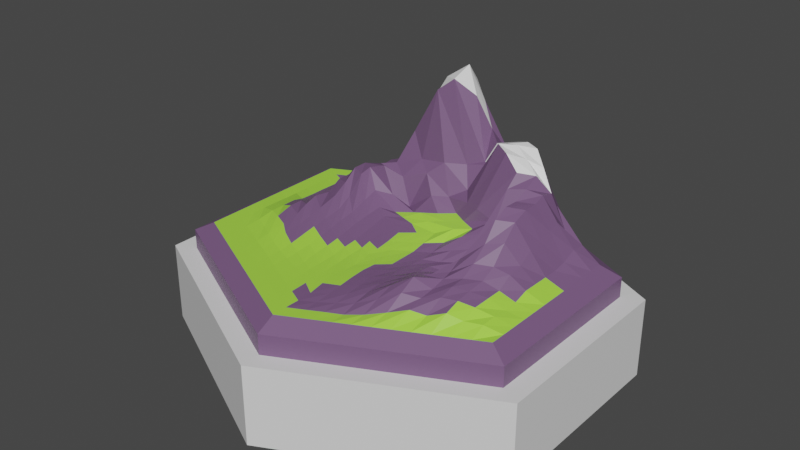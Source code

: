 # Source: Tile_Graphic_Mountains_UR.blend  (saved by Blender 2.80.74; exported with 4.5.12 LTS)
import bpy
from mathutils import Matrix  # noqa: F401  (used for matrix-valued properties, if any)

bpy.ops.wm.read_factory_settings(use_empty=True)
scene = bpy.context.scene
scene.name = 'Scene'

# ---- collections
col_collection = bpy.data.collections.new('Collection'); scene.collection.children.link(col_collection)

# ---- materials (node trees are filled in below, after node groups)
mat_mountaingrassmat = bpy.data.materials.new('MountainGrassMat')
mat_mountaingrassmat.use_transparent_shadow = False
mat_material_003 = bpy.data.materials.new('Material.003')
mat_material_003.use_transparent_shadow = False
mat_mountainmat = bpy.data.materials.new('MountainMat')
mat_mountainmat.use_transparent_shadow = False
mat_snowmat = bpy.data.materials.new('SnowMat')
mat_snowmat.use_transparent_shadow = False

# ---- material node trees
mat_mountaingrassmat.use_nodes = True; mat_mountaingrassmat.node_tree.nodes.clear()
_N = mat_mountaingrassmat.node_tree.nodes; _L = mat_mountaingrassmat.node_tree.links
n0 = _N.new('ShaderNodeOutputMaterial'); n0.name = 'Material Output'; n0.location = (300, 300)
n1 = _N.new('ShaderNodeBsdfPrincipled'); n1.name = 'Principled BSDF'; n1.location = (10, 300)
n1.distribution = 'GGX'
n1.subsurface_method = 'BURLEY'
n1.inputs[0].default_value = (0.3859, 0.8, 0.067, 1.0)
n1.inputs[3].default_value = 1.45
n1.inputs[27].default_value = (0.0, 0.0, 0.0, 1.0)
n1.inputs[28].default_value = 1.0
_L.new(n1.outputs[0], n0.inputs[0])
n0.is_active_output = True
mat_material_003.use_nodes = True; mat_material_003.node_tree.nodes.clear()
_N = mat_material_003.node_tree.nodes; _L = mat_material_003.node_tree.links
n0 = _N.new('ShaderNodeOutputMaterial'); n0.name = 'Material Output'; n0.location = (300, 300)
n1 = _N.new('ShaderNodeBsdfPrincipled'); n1.name = 'Principled BSDF'; n1.location = (10, 300)
n1.distribution = 'GGX'
n1.subsurface_method = 'BURLEY'
n1.inputs[3].default_value = 1.45
n1.inputs[27].default_value = (0.0, 0.0, 0.0, 1.0)
n1.inputs[28].default_value = 1.0
_L.new(n1.outputs[0], n0.inputs[0])
n0.is_active_output = True
mat_mountainmat.use_nodes = True; mat_mountainmat.node_tree.nodes.clear()
_N = mat_mountainmat.node_tree.nodes; _L = mat_mountainmat.node_tree.links
n0 = _N.new('ShaderNodeOutputMaterial'); n0.name = 'Material Output'; n0.location = (300, 300)
n1 = _N.new('ShaderNodeBsdfPrincipled'); n1.name = 'Principled BSDF'; n1.location = (10, 300)
n1.distribution = 'GGX'
n1.subsurface_method = 'BURLEY'
n1.inputs[0].default_value = (0.1859, 0.09816, 0.214, 1.0)
n1.inputs[3].default_value = 1.45
n1.inputs[27].default_value = (0.0, 0.0, 0.0, 1.0)
n1.inputs[28].default_value = 1.0
_L.new(n1.outputs[0], n0.inputs[0])
n0.is_active_output = True
mat_snowmat.use_nodes = True; mat_snowmat.node_tree.nodes.clear()
_N = mat_snowmat.node_tree.nodes; _L = mat_snowmat.node_tree.links
n0 = _N.new('ShaderNodeOutputMaterial'); n0.name = 'Material Output'; n0.location = (300, 300)
n1 = _N.new('ShaderNodeBsdfPrincipled'); n1.name = 'Principled BSDF'; n1.location = (10, 300)
n1.distribution = 'GGX'
n1.subsurface_method = 'BURLEY'
n1.inputs[0].default_value = (0.9258, 0.9258, 0.9258, 1.0)
n1.inputs[3].default_value = 1.45
n1.inputs[27].default_value = (0.0, 0.0, 0.0, 1.0)
n1.inputs[28].default_value = 1.0
_L.new(n1.outputs[0], n0.inputs[0])
n0.is_active_output = True

# ---- world
world_world = bpy.data.worlds.new('World'); scene.world = world_world
world_world.use_nodes = True; world_world.node_tree.nodes.clear()
_N = world_world.node_tree.nodes; _L = world_world.node_tree.links
n0 = _N.new('ShaderNodeOutputWorld'); n0.name = 'World Output'; n0.location = (300, 300)
n1 = _N.new('ShaderNodeBackground'); n1.name = 'Background'; n1.location = (10, 300)
n1.inputs[0].default_value = (0.05088, 0.05088, 0.05088, 1.0)
_L.new(n1.outputs[0], n0.inputs[0])
n0.is_active_output = True
world_world.color = (0.05088, 0.05088, 0.05088)
world_world.use_sun_shadow = False
world_world.sun_shadow_jitter_overblur = 0.0

# ---- meshes
me_cylinder = bpy.data.meshes.new('Cylinder')
me_cylinder.from_pydata([(0.0, 1.0, -0.25), (0.0, 1.0, 0.15), (1.0, 0.5, -0.25), (1.0, 0.5, 0.15), (1.0, -0.5, -0.25), (1.0, -0.5, 0.15), (-8.742e-08, -1.0, -0.25), (-8.742e-08, -1.0, 0.15), (-1.0, -0.5, -0.25), (-1.0, -0.5, 0.15), (-1.0, 0.5, -0.25), (-1.0, 0.5, 0.15), (0.9, 0.45, 0.15), (-1.987e-09, 0.9, 0.15), (0.9, -0.45, 0.15), (-8.067e-08, -0.9, 0.15), (-0.9, -0.45, 0.15), (-0.9, 0.45, 0.15), (0.9, 0.45, 0.25), (-1.987e-09, 0.9, 0.25), (0.9, -0.45, 0.25), (-8.067e-08, -0.9, 0.25), (-0.9, -0.45, 0.25), (-0.9, 0.45, 0.25), (0.81, 0.405, 0.3), (-3.775e-09, 0.81, 0.3), (0.81, -0.405, 0.3), (-7.459e-08, -0.81, 0.3), (-0.81, -0.405, 0.3), (-0.81, 0.405, 0.3), (0.81, 0.405, 0.3), (-3.775e-09, 0.81, 0.3), (0.81, -0.405, 0.3), (-7.459e-08, -0.81, 0.3), (-0.81, -0.405, 0.3), (-0.81, 0.405, 0.3), (-0.00502, -0.005383, 0.3527), (0.7364, 0.4418, 0.3), (0.6627, 0.4786, 0.3), (0.5891, 0.5155, 0.3), (0.5155, 0.5523, 0.3), (0.4418, 0.5891, 0.3), (0.3682, 0.6259, 0.3), (0.2945, 0.6627, 0.3), (0.2209, 0.6995, 0.3), (0.1473, 0.7364, 0.3), (0.07364, 0.7732, 0.3), (0.81, -0.3314, 0.3), (0.81, -0.2577, 0.3), (0.81, -0.1841, 0.3), (0.81, -0.1105, 0.3), (0.81, -0.03682, 0.3), (0.81, 0.03682, 0.3), (0.81, 0.1105, 0.3), (0.81, 0.1841, 0.3), (0.81, 0.2577, 0.3), (0.81, 0.3314, 0.3), (0.07364, -0.7732, 0.3), (0.1473, -0.7364, 0.3), (0.2209, -0.6995, 0.3), (0.2945, -0.6627, 0.3), (0.3682, -0.6259, 0.3), (0.4418, -0.5891, 0.3), (0.5155, -0.5523, 0.3), (0.5891, -0.5155, 0.3), (0.6627, -0.4786, 0.3), (0.7364, -0.4418, 0.3), (-0.7364, -0.4418, 0.3), (-0.6627, -0.4786, 0.3), (-0.5891, -0.5155, 0.3), (-0.5155, -0.5523, 0.3), (-0.4418, -0.5891, 0.3), (-0.3682, -0.6259, 0.3), (-0.2945, -0.6627, 0.3), (-0.2209, -0.6995, 0.3), (-0.1473, -0.7364, 0.3), (-0.07364, -0.7732, 0.3), (-0.81, 0.3314, 0.3), (-0.81, 0.2577, 0.3), (-0.81, 0.1841, 0.3), (-0.81, 0.1105, 0.3), (-0.81, 0.03682, 0.3), (-0.81, -0.03682, 0.3), (-0.81, -0.1105, 0.3), (-0.81, -0.1841, 0.3), (-0.81, -0.2577, 0.3), (-0.81, -0.3314, 0.3), (-0.07364, 0.7732, 0.3), (-0.1473, 0.7364, 0.3), (-0.2209, 0.6995, 0.3), (-0.2945, 0.6627, 0.3), (-0.3682, 0.6259, 0.3), (-0.4418, 0.5891, 0.3), (-0.5155, 0.5523, 0.3), (-0.5891, 0.5155, 0.3), (-0.6627, 0.4786, 0.3), (-0.7364, 0.4418, 0.3), (0.06971, 0.03497, 0.3619), (0.146, 0.07112, 0.3696), (0.2209, 0.1104, 0.4009), (0.2964, 0.1489, 0.4106), (0.3749, 0.1956, 0.4556), (0.4599, 0.2366, 0.703), (0.5329, 0.28, 0.6933), (0.597, 0.3095, 0.6164), (0.6629, 0.3317, 0.4558), (0.7364, 0.3682, 0.3869), (-0.7364, 0.3682, 0.3), (-0.6627, 0.3314, 0.3), (-0.5869, 0.2986, 0.3065), (-0.5064, 0.2746, 0.406), (-0.4272, 0.2483, 0.4951), (-0.3534, 0.2005, 0.5088), (-0.2846, 0.1586, 0.4225), (-0.2099, 0.1001, 0.3776), (-0.1467, 0.06332, 0.3636), (-0.07182, 0.03096, 0.3583), (2.098e-07, -0.7364, 0.3), (2.815e-05, -0.6627, 0.2994), (-0.0001116, -0.5891, 0.3027), (-0.01262, -0.5016, 0.3066), (-0.02555, -0.4438, 0.3086), (-0.00509, -0.3676, 0.314), (8.217e-05, -0.304, 0.3164), (-0.008509, -0.2045, 0.3239), (-0.003597, -0.1527, 0.3309), (-0.002275, -0.08503, 0.3402), (-0.07364, -0.6995, 0.3), (-0.1473, -0.6627, 0.3), (-0.2209, -0.6259, 0.3), (-0.2945, -0.5891, 0.2999), (-0.3682, -0.5523, 0.2999), (-0.4418, -0.5155, 0.2999), (-0.5155, -0.4786, 0.3), (-0.5891, -0.4418, 0.3), (-0.6627, -0.405, 0.3), (-0.7364, -0.3682, 0.3), (-0.07361, -0.6259, 0.2995), (-0.1469, -0.5881, 0.2985), (-0.2207, -0.5518, 0.2986), (-0.2945, -0.5149, 0.2992), (-0.3674, -0.4778, 0.3002), (-0.4418, -0.4418, 0.3012), (-0.5155, -0.4051, 0.3006), (-0.5891, -0.3682, 0.3), (-0.6627, -0.3314, 0.3), (-0.7364, -0.2945, 0.3), (-0.0749, -0.5402, 0.3021), (-0.1408, -0.4943, 0.3009), (-0.2058, -0.4651, 0.3009), (-0.2909, -0.4382, 0.3015), (-0.3646, -0.4064, 0.3041), (-0.4437, -0.3717, 0.308), (-0.5148, -0.331, 0.3115), (-0.5869, -0.2905, 0.3065), (-0.6606, -0.2537, 0.3063), (-0.7362, -0.2206, 0.3004), (-0.07457, -0.4625, 0.3046), (-0.1433, -0.4406, 0.3025), (-0.2058, -0.4142, 0.303), (-0.2903, -0.3719, 0.306), (-0.3623, -0.3378, 0.3127), (-0.4455, -0.2915, 0.322), (-0.507, -0.2426, 0.3301), (-0.5818, -0.2057, 0.3303), (-0.6548, -0.1692, 0.3232), (-0.7354, -0.1454, 0.3029), (-0.07691, -0.4198, 0.3065), (-0.1422, -0.3829, 0.3054), (-0.2168, -0.3325, 0.309), (-0.2875, -0.2974, 0.3163), (-0.3626, -0.2547, 0.3272), (-0.431, -0.2072, 0.3393), (-0.4977, -0.1582, 0.3512), (-0.5788, -0.1207, 0.355), (-0.6548, -0.09555, 0.3232), (-0.7354, -0.07177, 0.3029), (-0.07813, -0.334, 0.3097), (-0.1395, -0.2927, 0.312), (-0.2125, -0.2572, 0.3186), (-0.2883, -0.2238, 0.3286), (-0.3615, -0.1883, 0.3396), (-0.4287, -0.1445, 0.3537), (-0.5057, -0.08991, 0.3734), (-0.58, -0.04707, 0.3534), (-0.6548, -0.02191, 0.3232), (-0.7362, 0.0002876, 0.3004), (-0.07867, -0.2491, 0.3161), (-0.141, -0.2187, 0.3211), (-0.2123, -0.19, 0.3289), (-0.2885, -0.1527, 0.3414), (-0.3549, -0.1185, 0.3548), (-0.429, -0.07272, 0.3717), (-0.5134, -0.01485, 0.3878), (-0.5835, 0.01712, 0.331), (-0.6606, 0.04086, 0.3063), (-0.7364, 0.07364, 0.3), (-0.07032, -0.1824, 0.3256), (-0.137, -0.1537, 0.3304), (-0.2155, -0.1214, 0.3403), (-0.287, -0.08438, 0.3559), (-0.3451, -0.03384, 0.3755), (-0.4195, 0.01932, 0.4036), (-0.5044, 0.06658, 0.38), (-0.5812, 0.08857, 0.3232), (-0.6617, 0.1123, 0.3029), (-0.7364, 0.1473, 0.3), (-0.07423, -0.1257, 0.3342), (-0.1382, -0.08826, 0.3406), (-0.2175, -0.04714, 0.3539), (-0.2816, -0.01104, 0.3718), (-0.3561, 0.05235, 0.4089), (-0.4193, 0.09551, 0.4472), (-0.5007, 0.1377, 0.4259), (-0.5811, 0.1622, 0.3285), (-0.6617, 0.186, 0.3029), (-0.7364, 0.2209, 0.3), (-0.07093, -0.05009, 0.3458), (-0.1434, -0.01386, 0.3523), (-0.214, 0.02309, 0.3659), (-0.2876, 0.08969, 0.3979), (-0.3538, 0.1371, 0.4956), (-0.4272, 0.1746, 0.4951), (-0.5009, 0.2114, 0.4257), (-0.5811, 0.2358, 0.3285), (-0.6626, 0.258, 0.3004), (-0.7364, 0.2945, 0.3), (0.7364, 0.2945, 0.3956), (0.7365, 0.2212, 0.3661), (0.7374, 0.1491, 0.3546), (0.7374, 0.0755, 0.3546), (0.7374, 0.001868, 0.3556), (0.7374, -0.07177, 0.3564), (0.7374, -0.1454, 0.3345), (0.7374, -0.219, 0.3303), (0.7365, -0.2943, 0.3369), (0.7364, -0.3682, 0.3325), (0.6649, 0.2618, 0.517), (0.6707, 0.199, 0.5014), (0.6707, 0.1254, 0.4815), (0.6707, 0.05173, 0.4694), (0.6707, -0.02191, 0.4284), (0.6707, -0.09555, 0.4168), (0.6707, -0.1692, 0.3749), (0.6707, -0.2428, 0.374), (0.6649, -0.3273, 0.3666), (0.6637, -0.4031, 0.3388), (0.5986, 0.2369, 0.6366), (0.6042, 0.1733, 0.6207), (0.6038, 0.09982, 0.6202), (0.6038, 0.02483, 0.591), (0.6037, -0.04639, 0.5225), (0.6037, -0.1199, 0.4419), (0.6037, -0.1936, 0.407), (0.5981, -0.2776, 0.3937), (0.597, -0.3533, 0.3832), (0.597, -0.4269, 0.3602), (0.534, 0.2048, 0.6573), (0.531, 0.1349, 0.6249), (0.5301, 0.05995, 0.6275), (0.5303, -0.01411, 0.5948), (0.53, -0.08314, 0.5078), (0.5287, -0.1575, 0.4461), (0.5301, -0.2309, 0.4081), (0.53, -0.304, 0.4023), (0.53, -0.3777, 0.3852), (0.5245, -0.4617, 0.3365), (0.4566, 0.1742, 0.6464), (0.4412, 0.08437, 0.458), (0.4333, 0.005206, 0.4496), (0.4496, -0.06354, 0.4173), (0.4416, -0.1373, 0.4295), (0.4463, -0.2069, 0.3987), (0.4563, -0.2674, 0.3959), (0.4566, -0.3411, 0.3792), (0.4564, -0.4145, 0.3704), (0.4564, -0.4881, 0.3493), (0.3753, 0.1247, 0.4245), (0.364, 0.03811, 0.3765), (0.3575, -0.0401, 0.3404), (0.3632, -0.113, 0.3243), (0.369, -0.1799, 0.3428), (0.3759, -0.2427, 0.3794), (0.3774, -0.314, 0.408), (0.3856, -0.3767, 0.4275), (0.3854, -0.4534, 0.3867), (0.3772, -0.5354, 0.3277), (0.2947, 0.07392, 0.4014), (0.2946, 0.0001007, 0.3617), (0.2914, -0.07643, 0.3355), (0.2888, -0.1453, 0.3421), (0.2894, -0.2164, 0.3483), (0.2987, -0.2922, 0.3664), (0.3136, -0.3512, 0.3821), (0.3068, -0.4252, 0.3811), (0.3, -0.5055, 0.3476), (0.2965, -0.586, 0.3096), (0.2209, 0.0372, 0.3607), (0.22, -0.04311, 0.3427), (0.2197, -0.1146, 0.34), (0.2167, -0.1834, 0.3398), (0.2098, -0.2535, 0.3433), (0.2143, -0.328, 0.3465), (0.2238, -0.4023, 0.3465), (0.2196, -0.4746, 0.3356), (0.2182, -0.5533, 0.3182), (0.221, -0.6256, 0.2991), (0.1458, -0.01102, 0.3526), (0.1466, -0.08107, 0.3402), (0.1427, -0.153, 0.3365), (0.1394, -0.2219, 0.3336), (0.1318, -0.2894, 0.3325), (0.1374, -0.3615, 0.3306), (0.1462, -0.4397, 0.3267), (0.1455, -0.5154, 0.3197), (0.1467, -0.5899, 0.3088), (0.1473, -0.6628, 0.3004), (0.06632, -0.04782, 0.3465), (0.05985, -0.1226, 0.335), (0.06426, -0.1783, 0.3304), (0.07385, -0.2628, 0.3262), (0.06435, -0.327, 0.3226), (0.06519, -0.4, 0.3192), (0.0696, -0.4785, 0.3149), (0.07289, -0.5529, 0.3087), (0.07357, -0.626, 0.3024), (0.07365, -0.6995, 0.2998), (0.6627, 0.405, 0.3815), (0.5912, 0.3722, 0.5336), (0.5245, 0.3482, 0.707), (0.4569, 0.318, 0.7367), (0.3777, 0.2708, 0.7601), (0.29, 0.1883, 0.4922), (0.2207, 0.1843, 0.4113), (0.1473, 0.1473, 0.4009), (0.07444, 0.1135, 0.39), (0.003265, 0.08164, 0.3678), (0.5892, 0.4421, 0.3533), (0.5234, 0.4199, 0.5838), (0.4564, 0.3955, 0.7623), (0.3798, 0.3525, 0.7731), (0.3081, 0.3076, 0.7752), (0.2082, 0.2266, 0.485), (0.1493, 0.2248, 0.4127), (0.07364, 0.1841, 0.4032), (0.0003877, 0.1481, 0.3977), (-0.07434, 0.1085, 0.3653), (0.5176, 0.4827, 0.351), (0.4508, 0.4587, 0.658), (0.3828, 0.4323, 0.7623), (0.3067, 0.3842, 0.75), (0.2144, 0.3751, 0.6237), (0.1527, 0.3016, 0.5048), (0.07579, 0.2618, 0.4603), (0.002157, 0.225, 0.4573), (-0.07157, 0.1879, 0.3618), (-0.144, 0.1399, 0.3581), (0.444, 0.5195, 0.5414), (0.3772, 0.4956, 0.72), (0.309, 0.4689, 0.7313), (0.2284, 0.4165, 0.7209), (0.1802, 0.3953, 0.6224), (0.1009, 0.3631, 0.5965), (0.009023, 0.3115, 0.5971), (-0.06461, 0.2746, 0.5347), (-0.1382, 0.2378, 0.3512), (-0.2097, 0.198, 0.4084), (0.3703, 0.5563, 0.525), (0.3036, 0.5324, 0.6783), (0.2355, 0.506, 0.6439), (0.1639, 0.4642, 0.7593), (0.09581, 0.4303, 0.9126), (0.01173, 0.3702, 0.9918), (-0.06426, 0.3468, 0.929), (-0.1326, 0.3217, 0.5726), (-0.1895, 0.2484, 0.4902), (-0.2665, 0.2026, 0.5415), (0.2967, 0.5931, 0.5027), (0.2299, 0.5692, 0.6052), (0.1619, 0.5428, 0.5904), (0.08822, 0.506, 0.8681), (0.01498, 0.4775, 1.033), (-0.06575, 0.4201, 0.972), (-0.1328, 0.3954, 0.8445), (-0.2063, 0.3587, 0.6859), (-0.2747, 0.3055, 0.5211), (-0.3536, 0.2802, 0.5022), (0.2231, 0.63, 0.4305), (0.1563, 0.606, 0.4679), (0.08822, 0.5796, 0.6219), (0.01461, 0.5432, 0.9456), (-0.0602, 0.5093, 0.9481), (-0.1327, 0.4692, 0.8799), (-0.2063, 0.4323, 0.7024), (-0.28, 0.3955, 0.5161), (-0.3536, 0.3587, 0.4951), (-0.4272, 0.3219, 0.4369), (0.1494, 0.6668, 0.3335), (0.08266, 0.6428, 0.4592), (0.009023, 0.606, 0.7491), (-0.05905, 0.5796, 0.7466), (-0.1327, 0.5428, 0.6043), (-0.2063, 0.506, 0.6859), (-0.28, 0.4692, 0.5161), (-0.3536, 0.4323, 0.4369), (-0.4272, 0.3955, 0.4257), (-0.5075, 0.3463, 0.3503), (0.07463, 0.7014, 0.3031), (0.002157, 0.6668, 0.4106), (-0.06461, 0.6428, 0.4585), (-0.1382, 0.606, 0.4454), (-0.2119, 0.5692, 0.458), (-0.2855, 0.5324, 0.4309), (-0.3592, 0.4956, 0.406), (-0.4328, 0.4587, 0.353), (-0.5075, 0.4199, 0.3242), (-0.5881, 0.37, 0.3029), (0.0, 0.7364, 0.3), (-0.07264, 0.7014, 0.3029), (-0.1451, 0.6668, 0.3063), (-0.2188, 0.63, 0.3318), (-0.2924, 0.5931, 0.3339), (-0.366, 0.5563, 0.3339), (-0.4397, 0.5195, 0.3065), (-0.5133, 0.4827, 0.3063), (-0.5889, 0.4421, 0.3004), (-0.6627, 0.405, 0.3)], [], [(0, 1, 3, 2), (2, 3, 5, 4), (4, 5, 7, 6), (6, 7, 9, 8), (9, 7, 15, 16), (8, 9, 11, 10), (10, 11, 1, 0), (0, 2, 4, 6, 8, 10), (17, 16, 22, 23), (5, 3, 12, 14), (11, 9, 16, 17), (3, 1, 13, 12), (7, 5, 14, 15), (1, 11, 17, 13), (22, 21, 27, 28), (15, 14, 20, 21), (12, 13, 19, 18), (13, 17, 23, 19), (16, 15, 21, 22), (14, 12, 18, 20), (20, 18, 24, 26), (23, 22, 28, 29), (21, 20, 26, 27), (18, 19, 25, 24), (19, 23, 29, 25), (426, 96, 35, 107), (326, 117, 33, 57), (226, 107, 35, 77), (67, 136, 86, 34), (136, 146, 85, 86), (146, 156, 84, 85), (156, 166, 83, 84), (166, 176, 82, 83), (176, 186, 81, 82), (186, 196, 80, 81), (196, 206, 79, 80), (206, 216, 78, 79), (216, 226, 77, 78), (33, 117, 127, 76), (76, 127, 128, 75), (75, 128, 129, 74), (74, 129, 130, 73), (73, 130, 131, 72), (72, 131, 132, 71), (71, 132, 133, 70), (70, 133, 134, 69), (69, 134, 135, 68), (68, 135, 136, 67), (117, 118, 137, 127), (127, 137, 138, 128), (128, 138, 139, 129), (129, 139, 140, 130), (130, 140, 141, 131), (131, 141, 142, 132), (132, 142, 143, 133), (133, 143, 144, 134), (134, 144, 145, 135), (135, 145, 146, 136), (118, 119, 147, 137), (137, 147, 148, 138), (138, 148, 149, 139), (139, 149, 150, 140), (140, 150, 151, 141), (141, 151, 152, 142), (142, 152, 153, 143), (143, 153, 154, 144), (144, 154, 155, 145), (145, 155, 156, 146), (119, 120, 157, 147), (147, 157, 158, 148), (148, 158, 159, 149), (149, 159, 160, 150), (150, 160, 161, 151), (151, 161, 162, 152), (152, 162, 163, 153), (153, 163, 164, 154), (154, 164, 165, 155), (155, 165, 166, 156), (120, 121, 167, 157), (157, 167, 168, 158), (158, 168, 169, 159), (159, 169, 170, 160), (160, 170, 171, 161), (161, 171, 172, 162), (162, 172, 173, 163), (163, 173, 174, 164), (164, 174, 175, 165), (165, 175, 176, 166), (121, 122, 177, 167), (167, 177, 178, 168), (168, 178, 179, 169), (169, 179, 180, 170), (170, 180, 181, 171), (171, 181, 182, 172), (172, 182, 183, 173), (173, 183, 184, 174), (174, 184, 185, 175), (175, 185, 186, 176), (122, 123, 187, 177), (177, 187, 188, 178), (178, 188, 189, 179), (179, 189, 190, 180), (180, 190, 191, 181), (181, 191, 192, 182), (182, 192, 193, 183), (183, 193, 194, 184), (184, 194, 195, 185), (185, 195, 196, 186), (123, 124, 197, 187), (187, 197, 198, 188), (188, 198, 199, 189), (189, 199, 200, 190), (190, 200, 201, 191), (191, 201, 202, 192), (192, 202, 203, 193), (193, 203, 204, 194), (194, 204, 205, 195), (195, 205, 206, 196), (124, 125, 207, 197), (197, 207, 208, 198), (198, 208, 209, 199), (199, 209, 210, 200), (200, 210, 211, 201), (201, 211, 212, 202), (202, 212, 213, 203), (203, 213, 214, 204), (204, 214, 215, 205), (205, 215, 216, 206), (125, 126, 217, 207), (207, 217, 218, 208), (208, 218, 219, 209), (209, 219, 220, 210), (210, 220, 221, 211), (211, 221, 222, 212), (212, 222, 223, 213), (213, 223, 224, 214), (214, 224, 225, 215), (215, 225, 226, 216), (126, 36, 116, 217), (217, 116, 115, 218), (218, 115, 114, 219), (219, 114, 113, 220), (220, 113, 112, 221), (221, 112, 111, 222), (222, 111, 110, 223), (223, 110, 109, 224), (224, 109, 108, 225), (225, 108, 107, 226), (47, 236, 66, 32), (236, 246, 65, 66), (246, 256, 64, 65), (256, 266, 63, 64), (266, 276, 62, 63), (276, 286, 61, 62), (286, 296, 60, 61), (296, 306, 59, 60), (306, 316, 58, 59), (316, 326, 57, 58), (30, 106, 227, 56), (56, 227, 228, 55), (55, 228, 229, 54), (54, 229, 230, 53), (53, 230, 231, 52), (52, 231, 232, 51), (51, 232, 233, 50), (50, 233, 234, 49), (49, 234, 235, 48), (48, 235, 236, 47), (106, 105, 237, 227), (227, 237, 238, 228), (228, 238, 239, 229), (229, 239, 240, 230), (230, 240, 241, 231), (231, 241, 242, 232), (232, 242, 243, 233), (233, 243, 244, 234), (234, 244, 245, 235), (235, 245, 246, 236), (105, 104, 247, 237), (237, 247, 248, 238), (238, 248, 249, 239), (239, 249, 250, 240), (240, 250, 251, 241), (241, 251, 252, 242), (242, 252, 253, 243), (243, 253, 254, 244), (244, 254, 255, 245), (245, 255, 256, 246), (104, 103, 257, 247), (247, 257, 258, 248), (248, 258, 259, 249), (249, 259, 260, 250), (250, 260, 261, 251), (251, 261, 262, 252), (252, 262, 263, 253), (253, 263, 264, 254), (254, 264, 265, 255), (255, 265, 266, 256), (103, 102, 267, 257), (257, 267, 268, 258), (258, 268, 269, 259), (259, 269, 270, 260), (260, 270, 271, 261), (261, 271, 272, 262), (262, 272, 273, 263), (263, 273, 274, 264), (264, 274, 275, 265), (265, 275, 276, 266), (102, 101, 277, 267), (267, 277, 278, 268), (268, 278, 279, 269), (269, 279, 280, 270), (270, 280, 281, 271), (271, 281, 282, 272), (272, 282, 283, 273), (273, 283, 284, 274), (274, 284, 285, 275), (275, 285, 286, 276), (101, 100, 287, 277), (277, 287, 288, 278), (278, 288, 289, 279), (279, 289, 290, 280), (280, 290, 291, 281), (281, 291, 292, 282), (282, 292, 293, 283), (283, 293, 294, 284), (284, 294, 295, 285), (285, 295, 296, 286), (100, 99, 297, 287), (287, 297, 298, 288), (288, 298, 299, 289), (289, 299, 300, 290), (290, 300, 301, 291), (291, 301, 302, 292), (292, 302, 303, 293), (293, 303, 304, 294), (294, 304, 305, 295), (295, 305, 306, 296), (99, 98, 307, 297), (297, 307, 308, 298), (298, 308, 309, 299), (299, 309, 310, 300), (300, 310, 311, 301), (301, 311, 312, 302), (302, 312, 313, 303), (303, 313, 314, 304), (304, 314, 315, 305), (305, 315, 316, 306), (98, 97, 317, 307), (307, 317, 318, 308), (308, 318, 319, 309), (309, 319, 320, 310), (310, 320, 321, 311), (311, 321, 322, 312), (312, 322, 323, 313), (313, 323, 324, 314), (314, 324, 325, 315), (315, 325, 326, 316), (97, 36, 126, 317), (317, 126, 125, 318), (318, 125, 124, 319), (319, 124, 123, 320), (320, 123, 122, 321), (321, 122, 121, 322), (322, 121, 120, 323), (323, 120, 119, 324), (324, 119, 118, 325), (325, 118, 117, 326), (97, 336, 116, 36), (336, 346, 115, 116), (346, 356, 114, 115), (356, 366, 113, 114), (366, 376, 112, 113), (376, 386, 111, 112), (386, 396, 110, 111), (396, 406, 109, 110), (406, 416, 108, 109), (416, 426, 107, 108), (30, 37, 327, 106), (106, 327, 328, 105), (105, 328, 329, 104), (104, 329, 330, 103), (103, 330, 331, 102), (102, 331, 332, 101), (101, 332, 333, 100), (100, 333, 334, 99), (99, 334, 335, 98), (98, 335, 336, 97), (37, 38, 337, 327), (327, 337, 338, 328), (328, 338, 339, 329), (329, 339, 340, 330), (330, 340, 341, 331), (331, 341, 342, 332), (332, 342, 343, 333), (333, 343, 344, 334), (334, 344, 345, 335), (335, 345, 346, 336), (38, 39, 347, 337), (337, 347, 348, 338), (338, 348, 349, 339), (339, 349, 350, 340), (340, 350, 351, 341), (341, 351, 352, 342), (342, 352, 353, 343), (343, 353, 354, 344), (344, 354, 355, 345), (345, 355, 356, 346), (39, 40, 357, 347), (347, 357, 358, 348), (348, 358, 359, 349), (349, 359, 360, 350), (350, 360, 361, 351), (351, 361, 362, 352), (352, 362, 363, 353), (353, 363, 364, 354), (354, 364, 365, 355), (355, 365, 366, 356), (40, 41, 367, 357), (357, 367, 368, 358), (358, 368, 369, 359), (359, 369, 370, 360), (360, 370, 371, 361), (361, 371, 372, 362), (362, 372, 373, 363), (363, 373, 374, 364), (364, 374, 375, 365), (365, 375, 376, 366), (41, 42, 377, 367), (367, 377, 378, 368), (368, 378, 379, 369), (369, 379, 380, 370), (370, 380, 381, 371), (371, 381, 382, 372), (372, 382, 383, 373), (373, 383, 384, 374), (374, 384, 385, 375), (375, 385, 386, 376), (42, 43, 387, 377), (377, 387, 388, 378), (378, 388, 389, 379), (379, 389, 390, 380), (380, 390, 391, 381), (381, 391, 392, 382), (382, 392, 393, 383), (383, 393, 394, 384), (384, 394, 395, 385), (385, 395, 396, 386), (43, 44, 397, 387), (387, 397, 398, 388), (388, 398, 399, 389), (389, 399, 400, 390), (390, 400, 401, 391), (391, 401, 402, 392), (392, 402, 403, 393), (393, 403, 404, 394), (394, 404, 405, 395), (395, 405, 406, 396), (44, 45, 407, 397), (397, 407, 408, 398), (398, 408, 409, 399), (399, 409, 410, 400), (400, 410, 411, 401), (401, 411, 412, 402), (402, 412, 413, 403), (403, 413, 414, 404), (404, 414, 415, 405), (405, 415, 416, 406), (45, 46, 417, 407), (407, 417, 418, 408), (408, 418, 419, 409), (409, 419, 420, 410), (410, 420, 421, 411), (411, 421, 422, 412), (412, 422, 423, 413), (413, 423, 424, 414), (414, 424, 425, 415), (415, 425, 426, 416), (46, 31, 87, 417), (417, 87, 88, 418), (418, 88, 89, 419), (419, 89, 90, 420), (420, 90, 91, 421), (421, 91, 92, 422), (422, 92, 93, 423), (423, 93, 94, 424), (424, 94, 95, 425), (425, 95, 96, 426)])
me_cylinder.polygons.foreach_set('material_index', [1, 1, 1, 1, 1, 1, 1, 0, 2, 1, 1, 1, 1, 1, 2, 2, 2, 2, 2, 2, 2, 2, 2, 2, 2, 0, 0, 0, 0, 0, 0, 0, 0, 0, 0, 0, 0, 0, 0, 0, 0, 0, 0, 0, 0, 0, 0, 0, 0, 0, 0, 0, 0, 0, 0, 0, 0, 0, 2, 0, 0, 0, 0, 0, 0, 0, 0, 0, 0, 0, 0, 0, 0, 0, 0, 0, 0, 0, 0, 0, 0, 0, 0, 2, 2, 2, 0, 0, 0, 0, 0, 0, 0, 2, 2, 2, 2, 0, 0, 0, 0, 2, 2, 2, 2, 2, 2, 0, 0, 0, 2, 2, 2, 2, 2, 2, 2, 0, 0, 2, 2, 2, 2, 2, 2, 2, 2, 0, 2, 2, 2, 2, 2, 2, 2, 2, 2, 0, 2, 2, 2, 2, 2, 2, 2, 2, 2, 0, 0, 0, 0, 0, 0, 0, 0, 0, 0, 0, 2, 2, 2, 2, 0, 0, 0, 0, 0, 0, 2, 2, 2, 2, 2, 2, 2, 0, 0, 0, 2, 2, 2, 2, 2, 2, 2, 2, 2, 0, 2, 2, 2, 2, 2, 2, 2, 2, 2, 2, 2, 2, 2, 2, 2, 2, 2, 2, 2, 2, 2, 2, 2, 2, 2, 2, 2, 2, 2, 2, 2, 2, 2, 2, 2, 2, 2, 2, 2, 2, 0, 2, 2, 2, 2, 2, 2, 2, 2, 2, 0, 2, 2, 2, 2, 2, 2, 2, 2, 2, 0, 0, 0, 0, 2, 2, 2, 2, 2, 2, 0, 0, 0, 0, 0, 0, 0, 2, 2, 2, 2, 2, 2, 2, 2, 2, 2, 2, 2, 2, 2, 2, 2, 3, 3, 2, 2, 0, 0, 0, 2, 2, 2, 3, 3, 2, 2, 0, 0, 0, 2, 2, 2, 3, 3, 2, 2, 2, 2, 0, 2, 2, 2, 3, 3, 2, 2, 2, 2, 2, 2, 2, 2, 2, 2, 2, 2, 2, 2, 2, 2, 2, 2, 2, 3, 3, 3, 2, 2, 2, 2, 2, 2, 2, 3, 3, 3, 2, 2, 2, 2, 2, 2, 2, 2, 2, 2, 2, 2, 2, 2, 2, 2, 2, 2, 2, 2, 2, 2, 2, 2, 2, 2, 2, 2, 2, 2, 2, 2, 2, 0, 0, 0, 0, 0, 0, 0, 0, 0, 0])
me_cylinder.materials.append(mat_mountaingrassmat)
me_cylinder.materials.append(mat_material_003)
me_cylinder.materials.append(mat_mountainmat)
me_cylinder.materials.append(mat_snowmat)
me_cylinder.use_remesh_preserve_volume = False
me_cylinder.use_remesh_preserve_attributes = False
me_cylinder.use_mirror_vertex_groups = False
me_cylinder.update()

# ---- objects
ob_base = bpy.data.objects.new('Base', me_cylinder)

# ---- transforms, parenting, visibility, modifiers, constraints
ob_base.location = (0.0, 0.0, 0.0)
ob_base.scale = (2.0, 2.0, 2.0)
ob_base.lineart.crease_threshold = 0.0

# ---- collection membership
col_collection.objects.link(ob_base)

# ---- scene / render settings (as saved in the file)
scene.frame_start = 1; scene.frame_end = 250; scene.frame_set(1)
scene.render.engine = 'BLENDER_EEVEE_NEXT'
scene.cycles.use_denoising = False
scene.cycles.samples = 128
scene.cycles.sampling_pattern = 'TABULATED_SOBOL'
scene.cycles.use_adaptive_sampling = False
scene.cycles.use_light_tree = False
scene.view_settings.view_transform = 'Filmic'
bpy.context.view_layer.update()

# ---- added for rendering (the .blend has no active camera and no usable light): camera, sun
cam_auto = bpy.data.cameras.new('AutoCamera')
cam_auto.lens = 50.0
cam_auto.sensor_width = 36.0
cam_auto.clip_end = 1000.0
ob_auto_camera = bpy.data.objects.new('AutoCamera', cam_auto)
scene.collection.objects.link(ob_auto_camera)
ob_auto_camera.location = (5.74722, -6.89666, 5.38086)
ob_auto_camera.rotation_euler = (1.09748, -7.21219e-08, 0.694738)
scene.camera = ob_auto_camera
light_auto_sun = bpy.data.lights.new('AutoSun', 'SUN')
light_auto_sun.energy = 3.0
light_auto_sun.angle = 0.0523599
ob_auto_sun = bpy.data.objects.new('AutoSun', light_auto_sun)
scene.collection.objects.link(ob_auto_sun)
ob_auto_sun.rotation_euler = (0.872665, 0.174533, 0.523599)
bpy.context.view_layer.update()
